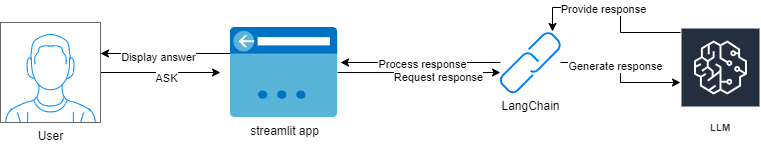

The diagram above was exported from draw.io. Its source (the exported page's mxGraphModel, read from the mxfile embedded in the PNG):
<mxGraphModel dx="880" dy="524" grid="1" gridSize="10" guides="1" tooltips="1" connect="1" arrows="1" fold="1" page="1" pageScale="1" pageWidth="827" pageHeight="1169" math="0" shadow="0">
  <root>
    <mxCell id="0" />
    <mxCell id="1" parent="0" />
    <mxCell id="sHygcORPj75g8tVaJS48-6" style="edgeStyle=orthogonalEdgeStyle;rounded=0;orthogonalLoop=1;jettySize=auto;html=1;" edge="1" parent="1" source="sHygcORPj75g8tVaJS48-1">
      <mxGeometry relative="1" as="geometry">
        <mxPoint x="280" y="240" as="targetPoint" />
      </mxGeometry>
    </mxCell>
    <mxCell id="sHygcORPj75g8tVaJS48-10" value="ASK" style="edgeLabel;html=1;align=center;verticalAlign=middle;resizable=0;points=[];" vertex="1" connectable="0" parent="sHygcORPj75g8tVaJS48-6">
      <mxGeometry x="0.1031" y="-5" relative="1" as="geometry">
        <mxPoint as="offset" />
      </mxGeometry>
    </mxCell>
    <mxCell id="sHygcORPj75g8tVaJS48-1" value="User" style="verticalLabelPosition=bottom;shadow=0;dashed=0;align=center;html=1;verticalAlign=top;strokeWidth=1;shape=mxgraph.mockup.containers.userMale;strokeColor=#666666;strokeColor2=#008cff;" vertex="1" parent="1">
      <mxGeometry x="60" y="190" width="100" height="100" as="geometry" />
    </mxCell>
    <mxCell id="sHygcORPj75g8tVaJS48-13" style="edgeStyle=orthogonalEdgeStyle;rounded=0;orthogonalLoop=1;jettySize=auto;html=1;" edge="1" parent="1">
      <mxGeometry relative="1" as="geometry">
        <mxPoint x="290" y="221" as="sourcePoint" />
        <mxPoint x="160" y="221" as="targetPoint" />
      </mxGeometry>
    </mxCell>
    <mxCell id="sHygcORPj75g8tVaJS48-14" value="Display answer" style="edgeLabel;html=1;align=center;verticalAlign=middle;resizable=0;points=[];" vertex="1" connectable="0" parent="sHygcORPj75g8tVaJS48-13">
      <mxGeometry x="0.1231" y="3" relative="1" as="geometry">
        <mxPoint as="offset" />
      </mxGeometry>
    </mxCell>
    <mxCell id="sHygcORPj75g8tVaJS48-5" value="streamlit app" style="image;sketch=0;aspect=fixed;html=1;points=[];align=center;fontSize=12;image=img/lib/mscae/ClassicIPAddress.svg;" vertex="1" parent="1">
      <mxGeometry x="290" y="195" width="107.14" height="90" as="geometry" />
    </mxCell>
    <mxCell id="sHygcORPj75g8tVaJS48-7" value="LLM" style="sketch=0;outlineConnect=0;fontColor=#232F3E;gradientColor=none;strokeColor=#ffffff;fillColor=#232F3E;dashed=0;verticalLabelPosition=middle;verticalAlign=bottom;align=center;html=1;whiteSpace=wrap;fontSize=10;fontStyle=1;spacing=3;shape=mxgraph.aws4.productIcon;prIcon=mxgraph.aws4.sagemaker;" vertex="1" parent="1">
      <mxGeometry x="740" y="195" width="80" height="110" as="geometry" />
    </mxCell>
    <mxCell id="sHygcORPj75g8tVaJS48-18" style="edgeStyle=orthogonalEdgeStyle;rounded=0;orthogonalLoop=1;jettySize=auto;html=1;" edge="1" parent="1" source="sHygcORPj75g8tVaJS48-15" target="sHygcORPj75g8tVaJS48-7">
      <mxGeometry relative="1" as="geometry" />
    </mxCell>
    <mxCell id="sHygcORPj75g8tVaJS48-19" value="Generate response" style="edgeLabel;html=1;align=center;verticalAlign=middle;resizable=0;points=[];" vertex="1" connectable="0" parent="sHygcORPj75g8tVaJS48-18">
      <mxGeometry x="-0.2222" y="-3" relative="1" as="geometry">
        <mxPoint as="offset" />
      </mxGeometry>
    </mxCell>
    <mxCell id="sHygcORPj75g8tVaJS48-24" style="edgeStyle=orthogonalEdgeStyle;rounded=0;orthogonalLoop=1;jettySize=auto;html=1;" edge="1" parent="1" source="sHygcORPj75g8tVaJS48-15">
      <mxGeometry relative="1" as="geometry">
        <mxPoint x="400" y="230" as="targetPoint" />
      </mxGeometry>
    </mxCell>
    <mxCell id="sHygcORPj75g8tVaJS48-25" value="Process response" style="edgeLabel;html=1;align=center;verticalAlign=middle;resizable=0;points=[];" vertex="1" connectable="0" parent="sHygcORPj75g8tVaJS48-24">
      <mxGeometry x="-0.0156" y="1" relative="1" as="geometry">
        <mxPoint as="offset" />
      </mxGeometry>
    </mxCell>
    <mxCell id="sHygcORPj75g8tVaJS48-15" value="LangChain" style="html=1;verticalLabelPosition=bottom;align=center;labelBackgroundColor=#ffffff;verticalAlign=top;strokeWidth=2;strokeColor=#0080F0;shadow=0;dashed=0;shape=mxgraph.ios7.icons.link;" vertex="1" parent="1">
      <mxGeometry x="560" y="200" width="60" height="60" as="geometry" />
    </mxCell>
    <mxCell id="sHygcORPj75g8tVaJS48-16" style="edgeStyle=orthogonalEdgeStyle;rounded=0;orthogonalLoop=1;jettySize=auto;html=1;entryX=0;entryY=0.667;entryDx=0;entryDy=0;entryPerimeter=0;" edge="1" parent="1" source="sHygcORPj75g8tVaJS48-5" target="sHygcORPj75g8tVaJS48-15">
      <mxGeometry relative="1" as="geometry" />
    </mxCell>
    <mxCell id="sHygcORPj75g8tVaJS48-17" value="Request response" style="edgeLabel;html=1;align=center;verticalAlign=middle;resizable=0;points=[];" vertex="1" connectable="0" parent="sHygcORPj75g8tVaJS48-16">
      <mxGeometry x="0.2323" y="-4" relative="1" as="geometry">
        <mxPoint as="offset" />
      </mxGeometry>
    </mxCell>
    <mxCell id="sHygcORPj75g8tVaJS48-22" style="edgeStyle=orthogonalEdgeStyle;rounded=0;orthogonalLoop=1;jettySize=auto;html=1;entryX=0.867;entryY=-0.017;entryDx=0;entryDy=0;entryPerimeter=0;" edge="1" parent="1" source="sHygcORPj75g8tVaJS48-7" target="sHygcORPj75g8tVaJS48-15">
      <mxGeometry relative="1" as="geometry">
        <Array as="points">
          <mxPoint x="680" y="200" />
          <mxPoint x="680" y="175" />
          <mxPoint x="612" y="175" />
        </Array>
      </mxGeometry>
    </mxCell>
    <mxCell id="sHygcORPj75g8tVaJS48-23" value="Provide response" style="edgeLabel;html=1;align=center;verticalAlign=middle;resizable=0;points=[];" vertex="1" connectable="0" parent="sHygcORPj75g8tVaJS48-22">
      <mxGeometry x="0.164" y="1" relative="1" as="geometry">
        <mxPoint as="offset" />
      </mxGeometry>
    </mxCell>
  </root>
</mxGraphModel>